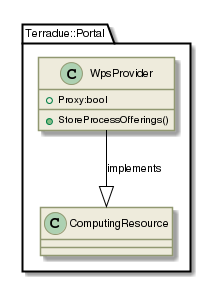

The diagram above was rendered by PlantUML. Its source (embedded in the PNG):
@startuml

skinparam backgroundColor #FFFFFF


skinparam sequence {

        ActorBorderColor #000000
   
        ArrowColor #919871 
        ArrowFontSize 8
        ArrowFontStyle plain
        ArrowFontName Arial
        
        LifeLineBorderColor #919871
        LifeLineBackgroundColor #EEEBDC

        ParticipantBorderColor #919871
        ParticipantBackgroundColor #EEEBDC
        ParticipantFontName Arial
        ParticipantFontSize 10
        ParticipantFontColor #000000

        ActorBackgroundColor #EEEBDC
        ActorFontColor #000000
        ActorFontSize 10
        ActorFontName Arial
         
}

skinparam class {

	ArrowFontColor #000000
	ArrowFontSize 10
	ArrowFontStyle plain
	ArrowFontName Arial
	
	AttributeFontColor #000000
	AttributeFontSize 10
	AttributeIconSize 11
	AttributeFontStyle plain
	AttributeFontName Arial

	FontColor #000000
	FontSize 11
	FontStyle plain
	FontName Arial

	StereotypeFontColor #000000
	StereotypeFontSize 10
	StereotypeFontStyle plain
	StereotypeFontName Arial

	BackgroundColor #EEEBDC
 	ArrowColor #919871
 	BorderColor #919871
 	
 }
 
skinparam component {
 
	FontSize 11 
 	BackgroundColor #EEEBDC
 	InterfaceBackgroundColor white
	InterfaceBorderColor black
 	BorderColor #919871
	ArrowColor black
 	ArrowFontColor #777777
 	FontName Arial
 	ArrowFontName Arial
	
	

}

skinparam package {
	FontColor black
	FontSize 11
	FontStyle plain
	FontName Arial
}

skinparam state {
	BackgroundColor #EEEBDC
	BorderColor #919871
	ArrowColor  black
	

	FontColor black
	FontSize 11
	FontStyle plain
	FontName Arial

	ArrowFontColor black
	ArrowFontSize 11
	ArrowFontStyle plain
	ArrowFontName Arial
	AttributeFontColor black
	AttributeFontSize 11
	AttributeFontStyle plain
	AttributeFontName Arial
	
}

skinparam activity {
	
	ArrowColor black
	BackgroundColor #EEEBDC
	BorderColor #919871
	StartColor black
	EndColor black
	BarColor #919871
	
	FontColor black
	FontSize 11
	FontStyle plain
	FontName Arial

	ArrowFontColor black
	ArrowFontSize 11
	ArrowFontStyle plain
	ArrowFontName Arial

}

skinparam usecase {
	
	BackgroundColor #EEEBDC
 	InterfaceBackgroundColor white
	InterfaceBorderColor black
 	BorderColor #919871
	ArrowColor black
	ActorBorderColor #919871
	ActorFontName Courier

}
skinparam backgroundColor #FFFFFF
skinparam componentStyle uml2
set namespaceSeparator ::
class Terradue::Portal::WpsProvider {
[[../information/classes/class_terradue_1_1_portal_1_1_wps_provider.html]]
 +Proxy:bool
 +StoreProcessOfferings()
}
Terradue::Portal::WpsProvider  --|>  Terradue::Portal::ComputingResource : implements

@enduml